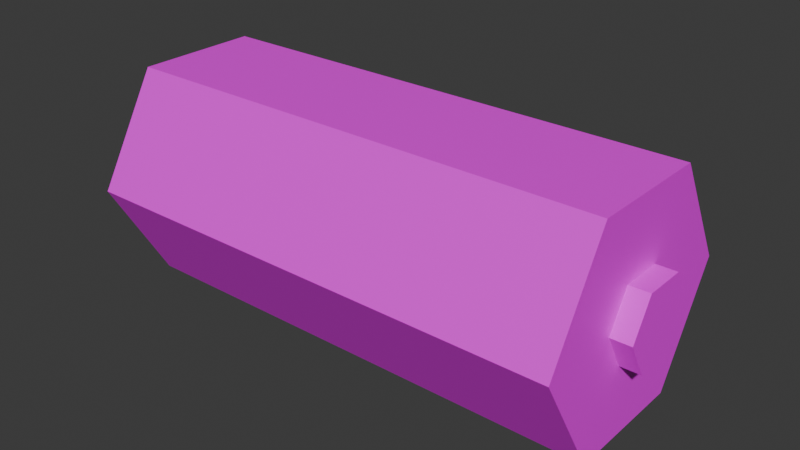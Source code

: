 # Source: battery.blend  (saved by Blender 4.2.66; exported with 4.5.12 LTS)
import bpy
from mathutils import Matrix  # noqa: F401  (used for matrix-valued properties, if any)

bpy.ops.wm.read_factory_settings(use_empty=True)
scene = bpy.context.scene
scene.name = 'Scene'

# ---- collections
col_collection = bpy.data.collections.new('Collection'); scene.collection.children.link(col_collection)

# ---- images (referenced by path relative to the original .blend; pixels are not part of the script)
import os
ASSET_DIR = os.environ.get("B2B_ASSET_DIR", "")  # directory of the original .blend (textures are referenced by path, not embedded)
HERE = os.path.dirname(os.path.abspath(__file__))  # packed textures are extracted next to this script under _unpacked/

def load_image(name, relpath, width, height, colorspace="sRGB"):
    """Load a texture the original file referenced (path relative to the .blend, or extracted next to this script)."""
    p = next((c for c in (os.path.join(HERE, relpath), os.path.join(ASSET_DIR, relpath)) if relpath and os.path.exists(c)), "")
    if p:
        img = bpy.data.images.load(p, check_existing=True)
        img.name = name
    else:  # same state as the original file: an image datablock whose file is absent (Cycles renders it pink)
        img = bpy.data.images.new(name, width, height)
        img.source = "FILE"
        img.filepath = "//" + (relpath or name)
    img.colorspace_settings.name = colorspace
    return img
img_battery = load_image('battery', '', 256, 256, 'sRGB')

# ---- materials (node trees are filled in below, after node groups)
mat_battery = bpy.data.materials.new('battery')

# ---- material node trees
mat_battery.use_nodes = True; mat_battery.node_tree.nodes.clear()
_N = mat_battery.node_tree.nodes; _L = mat_battery.node_tree.links
n0 = _N.new('ShaderNodeBsdfPrincipled'); n0.name = 'Principled BSDF'; n0.location = (10, 300)
n1 = _N.new('ShaderNodeOutputMaterial'); n1.name = 'Material Output'; n1.location = (300, 300)
n2 = _N.new('ShaderNodeTexImage'); n2.name = 'Image Texture'; n2.location = (-280, 280)
n2.image = img_battery
n2.interpolation = 'Closest'
_L.new(n0.outputs[0], n1.inputs[0])
_L.new(n2.outputs[0], n0.inputs[0])
n1.is_active_output = True

# ---- world
world_world = bpy.data.worlds.new('World'); scene.world = world_world
world_world.use_nodes = True; world_world.node_tree.nodes.clear()
_N = world_world.node_tree.nodes; _L = world_world.node_tree.links
n0 = _N.new('ShaderNodeOutputWorld'); n0.name = 'World Output'; n0.location = (300, 300)
n1 = _N.new('ShaderNodeBackground'); n1.name = 'Background'; n1.location = (10, 300)
n1.inputs[0].default_value = (0.05088, 0.05088, 0.05088, 1.0)
_L.new(n1.outputs[0], n0.inputs[0])
n0.is_active_output = True
world_world.color = (0.05088, 0.05088, 0.05088)
world_world.sun_shadow_jitter_overblur = 0.0

# ---- meshes
me_cylinder = bpy.data.meshes.new('Cylinder')
me_cylinder.from_pydata([(0.0, 1.0, -1.0), (0.0, 0.3385, 1.0), (0.866, 0.5, -1.0), (0.2931, 0.1692, 1.0), (0.866, -0.5, -1.0), (0.2931, -0.1692, 1.0), (0.0, -1.0, -1.0), (0.0, -0.3385, 1.0), (-0.866, -0.5, -1.0), (-0.2931, -0.1692, 1.0), (-0.866, 0.5, -1.0), (-0.2931, 0.1692, 1.0), (0.866, 0.5, 1.0), (0.0, 1.0, 1.0), (0.866, -0.5, 1.0), (0.0, -1.0, 1.0), (-0.866, -0.5, 1.0), (-0.866, 0.5, 1.0), (0.866, 0.5, 1.0), (0.0, 1.0, 1.0), (0.866, -0.5, 1.0), (0.0, -1.0, 1.0), (-0.866, -0.5, 1.0), (-0.866, 0.5, 1.0), (0.0, 0.3385, 1.081), (0.2931, 0.1692, 1.081), (0.2931, -0.1692, 1.081), (0.0, -0.3385, 1.081), (-0.2931, -0.1692, 1.081), (-0.2931, 0.1692, 1.081)], [], [(0, 13, 12, 2), (2, 12, 14, 4), (4, 14, 15, 6), (6, 15, 16, 8), (11, 9, 28, 29), (8, 16, 17, 10), (10, 17, 13, 0), (0, 2, 4, 6, 8, 10), (19, 18, 12, 13), (18, 20, 14, 12), (20, 21, 15, 14), (21, 22, 16, 15), (22, 23, 17, 16), (23, 19, 13, 17), (1, 3, 18, 19), (3, 5, 20, 18), (5, 7, 21, 20), (7, 9, 22, 21), (9, 11, 23, 22), (11, 1, 19, 23), (25, 24, 29, 28, 27, 26), (7, 5, 26, 27), (3, 1, 24, 25), (1, 11, 29, 24), (9, 7, 27, 28), (5, 3, 25, 26)])
_uv = me_cylinder.uv_layers.new(name='UVMap')
_uv.uv.foreach_set('vector', [0.5392, 0.03098, 0.5392, 0.3965, 0.6975, 0.3965, 0.6975, 0.03098, 0.02197, 0.7959, 0.3875, 0.7959, 0.3875, 0.9787, 0.02197, 0.9787, 0.3379, 0.02197, 0.3379, 0.3875, 0.1797, 0.3875, 0.1797, 0.02197, 0.1797, 0.02197, 0.1797, 0.3875, 0.02138, 0.3875, 0.02138, 0.02197, 0.3599, 0.4578, 0.4217, 0.4578, 0.4217, 0.443, 0.3599, 0.443, 0.7418, 0.03639, 0.7418, 0.4019, 0.9246, 0.4019, 0.9246, 0.03639, 0.3809, 0.03098, 0.3809, 0.3965, 0.5392, 0.3965, 0.5392, 0.03098, 0.1134, 0.7498, 0.2961, 0.7498, 0.3875, 0.5915, 0.2961, 0.4332, 0.1134, 0.4332, 0.02197, 0.5915, 0.6926, 0.4657, 0.5099, 0.4657, 0.5099, 0.4657, 0.6926, 0.4657, 0.5099, 0.4657, 0.4185, 0.6239, 0.4185, 0.6239, 0.5099, 0.4657, 0.4185, 0.6239, 0.5099, 0.7822, 0.5099, 0.7822, 0.4185, 0.6239, 0.5099, 0.7822, 0.6926, 0.7822, 0.6926, 0.7822, 0.5099, 0.7822, 0.6926, 0.7822, 0.784, 0.6239, 0.784, 0.6239, 0.6926, 0.7822, 0.784, 0.6239, 0.6926, 0.4657, 0.6926, 0.4657, 0.784, 0.6239, 0.6322, 0.5704, 0.5703, 0.5704, 0.5099, 0.4657, 0.6926, 0.4657, 0.5703, 0.5704, 0.5394, 0.6239, 0.4185, 0.6239, 0.5099, 0.4657, 0.5394, 0.6239, 0.5703, 0.6775, 0.5099, 0.7822, 0.4185, 0.6239, 0.5703, 0.6775, 0.6322, 0.6775, 0.6926, 0.7822, 0.5099, 0.7822, 0.6322, 0.6775, 0.6631, 0.6239, 0.784, 0.6239, 0.6926, 0.7822, 0.6631, 0.6239, 0.6322, 0.5704, 0.6926, 0.4657, 0.784, 0.6239, 0.8579, 0.8288, 0.8043, 0.8597, 0.7508, 0.8288, 0.7508, 0.7669, 0.8043, 0.736, 0.8579, 0.7669, 0.7944, 0.4997, 0.7944, 0.4462, 0.8093, 0.4462, 0.8093, 0.4997, 0.5345, 0.8417, 0.5881, 0.8417, 0.5881, 0.8269, 0.5345, 0.8269, 0.5881, 0.8417, 0.6416, 0.8417, 0.6416, 0.8269, 0.5881, 0.8269, 0.7944, 0.5533, 0.7944, 0.4997, 0.8093, 0.4997, 0.8093, 0.5533, 0.4235, 0.739, 0.3617, 0.739, 0.3617, 0.7241, 0.4235, 0.7241])
me_cylinder.materials.append(mat_battery)
me_cylinder.update()

# ---- objects
ob_cylinder = bpy.data.objects.new('Cylinder', me_cylinder)

# ---- transforms, parenting, visibility, modifiers, constraints
ob_cylinder.location = (0.0, 0.0, 0.0)
ob_cylinder.rotation_euler = (0.0, 1.571, 0.0)
ob_cylinder.scale = (1.0, 1.0, 2.0)

# ---- collection membership
col_collection.objects.link(ob_cylinder)

# ---- scene / render settings (as saved in the file)
scene.frame_start = 1; scene.frame_end = 250; scene.frame_set(1)
scene.render.engine = 'BLENDER_EEVEE_NEXT'
bpy.context.view_layer.update()

# ---- added for rendering (the .blend has no active camera and no usable light): camera, sun
cam_auto = bpy.data.cameras.new('AutoCamera')
cam_auto.lens = 50.0
cam_auto.sensor_width = 36.0
cam_auto.clip_end = 1000.0
ob_auto_camera = bpy.data.objects.new('AutoCamera', cam_auto)
scene.collection.objects.link(ob_auto_camera)
ob_auto_camera.location = (4.64425, -5.47577, 3.65051)
ob_auto_camera.rotation_euler = (1.09748, -7.21219e-08, 0.694738)
scene.camera = ob_auto_camera
light_auto_sun = bpy.data.lights.new('AutoSun', 'SUN')
light_auto_sun.energy = 3.0
light_auto_sun.angle = 0.0523599
ob_auto_sun = bpy.data.objects.new('AutoSun', light_auto_sun)
scene.collection.objects.link(ob_auto_sun)
ob_auto_sun.rotation_euler = (0.872665, 0.174533, 0.523599)
bpy.context.view_layer.update()
